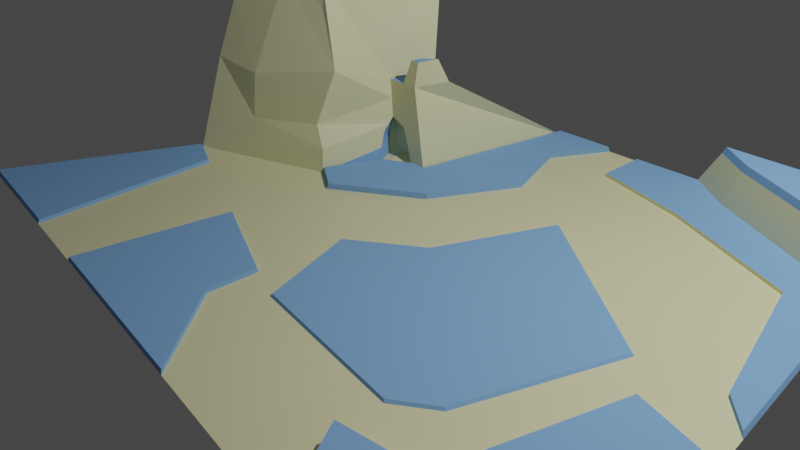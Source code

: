 # Source: namake.blend  (saved by Blender 2.83.19; exported with 4.5.12 LTS)
import bpy
from mathutils import Matrix  # noqa: F401  (used for matrix-valued properties, if any)

bpy.ops.wm.read_factory_settings(use_empty=True)
scene = bpy.context.scene
scene.name = 'Scene'

# ---- collections
col_collection = bpy.data.collections.new('Collection'); scene.collection.children.link(col_collection)

# ---- images (referenced by path relative to the original .blend; pixels are not part of the script)
import os
ASSET_DIR = os.environ.get("B2B_ASSET_DIR", "")  # directory of the original .blend (textures are referenced by path, not embedded)
HERE = os.path.dirname(os.path.abspath(__file__))  # packed textures are extracted next to this script under _unpacked/

def load_image(name, relpath, width, height, colorspace="sRGB"):
    """Load a texture the original file referenced (path relative to the .blend, or extracted next to this script)."""
    p = next((c for c in (os.path.join(HERE, relpath), os.path.join(ASSET_DIR, relpath)) if relpath and os.path.exists(c)), "")
    if p:
        img = bpy.data.images.load(p, check_existing=True)
        img.name = name
    else:  # same state as the original file: an image datablock whose file is absent (Cycles renders it pink)
        img = bpy.data.images.new(name, width, height)
        img.source = "FILE"
        img.filepath = "//" + (relpath or name)
    img.colorspace_settings.name = colorspace
    return img
img_untitled = load_image('Untitled', '', 1024, 1024, 'sRGB')

# ---- materials (node trees are filled in below, after node groups)
mat_material = bpy.data.materials.new('Material')
mat_material.alpha_threshold = 0.0
mat_material.use_transparent_shadow = False
mat_material.diffuse_color = (0.2338, 0.4472, 0.8, 1.0)
mat_material.line_color = (0.0, 0.0, 0.0, 1.0)
mat_material_001 = bpy.data.materials.new('Material.001')
mat_material_001.use_transparent_shadow = False

# ---- material node trees
mat_material_001.use_nodes = True; mat_material_001.node_tree.nodes.clear()
_N = mat_material_001.node_tree.nodes; _L = mat_material_001.node_tree.links
n0 = _N.new('ShaderNodeBsdfPrincipled'); n0.name = 'Principled BSDF'; n0.location = (10, 300)
n0.distribution = 'GGX'
n0.subsurface_method = 'BURLEY'
n0.inputs[0].default_value = (0.8, 0.7818, 0.4554, 1.0)
n0.inputs[3].default_value = 1.45
n0.inputs[27].default_value = (0.0, 0.0, 0.0, 1.0)
n0.inputs[28].default_value = 1.0
n1 = _N.new('ShaderNodeOutputMaterial'); n1.name = 'Material Output'; n1.location = (300, 300)
_L.new(n0.outputs[0], n1.inputs[0])
n1.is_active_output = True

# ---- world
world_world = bpy.data.worlds.new('World'); scene.world = world_world
world_world.use_nodes = True; world_world.node_tree.nodes.clear()
_N = world_world.node_tree.nodes; _L = world_world.node_tree.links
n0 = _N.new('ShaderNodeOutputWorld'); n0.name = 'World Output'; n0.location = (300, 300)
n1 = _N.new('ShaderNodeBackground'); n1.name = 'Background'; n1.location = (10, 300)
n1.inputs[0].default_value = (0.05088, 0.05088, 0.05088, 1.0)
_L.new(n1.outputs[0], n0.inputs[0])
n0.is_active_output = True
world_world.color = (0.05088, 0.05088, 0.05088)
world_world.use_sun_shadow = False
world_world.sun_shadow_jitter_overblur = 0.0

# ---- cameras
cam_camera = bpy.data.cameras.new('Camera')
cam_camera.clip_end = 100.0
cam_camera.ortho_scale = 7.314

# ---- lights
light_light = bpy.data.lights.new('Light', 'POINT')
light_light.transmission_factor = 0.0
light_light.energy = 1000.0
light_light.shadow_soft_size = 0.1
light_light.shadow_maximum_resolution = 0.006
light_light.use_absolute_resolution = True

# ---- meshes
me_plane = bpy.data.meshes.new('Plane')
me_plane.from_pydata([(-3.894, -2.448, 0.0), (-2.968, 2.968, 0.0), (4.856, -4.02, 0.0), (-2.968, 2.968, 0.0), (-2.974, 2.961, -0.01014), (-2.974, 2.961, -0.01014), (-2.968, -0.3506, 0.0), (-0.322, 2.968, 0.0), (-1.428, 0.1834, 0.0), (-2.865, 2.481, 1.757), (-2.865, 0.2207, 1.842), (-1.817, 0.5845, 2.026), (-1.093, 1.097, 0.8985), (-1.307, 1.101, 0.8992), (-1.12, 1.604, 0.9461), (-0.656, 0.9849, -0.001274), (-0.9126, 1.093, 0.8979), (-0.7111, 1.417, 0.9448), (3.769, 2.998, 0.0), (-1.553, 1.249, 2.026), (-2.267, 0.4285, 2.026), (-1.98, 1.005, 2.026), (-2.023, 0.4883, 2.201), (-1.768, 0.6202, 2.21), (-1.66, 1.018, 2.337), (-1.895, 0.8394, 2.308), (-1.186, 0.7942, 0.0), (-0.8374, 0.9862, -0.0007635), (-1.217, 1.05, 0.4908), (-1.023, 1.037, 0.4205), (-1.227, 0.9243, 0.3427), (-1.27, 1.036, 0.03362), (-1.264, 1.137, 0.112), (-1.075, 1.145, 0.07203), (-1.345, 1.182, 0.4101), (-1.189, 1.199, 0.4208), (-1.331, 1.105, 0.2805), (-1.002, 1.283, 0.9159), (-0.9197, 1.147, 1.169), (-0.8015, 1.337, 1.196), (-1.026, 1.149, 1.169), (-0.9723, 1.258, 1.179), (-1.947, 0.6971, 2.265), (-1.823, 0.813, 2.288), (-1.888, 0.7438, 2.426), (-1.896, 0.8169, 2.413), (-1.866, 0.8137, 2.392), (-1.308, 1.865, 1.904), (-1.262, 1.075, 0.695), (-1.213, 1.352, 0.9227), (-1.562, 0.8427, 1.463), (-1.685, 0.9169, 2.026), (-1.222, 0.987, 0.4168), (-1.206, 0.8593, 0.1713), (-1.757, 0.5227, 1.714), (-2.955, -0.2792, 0.2533), (-1.477, 0.2336, 0.2533), (-2.915, -0.05533, 1.047), (-1.488, 0.4449, 1.092), (-1.643, 0.2956, 0.475), (-2.384, 0.03135, 0.9471), (-2.398, -0.0008513, 0.4284), (4.338, -0.6764, 0.0), (0.7462, 2.975, 0.0), (0.7561, 2.386, -0.0003792), (1.9, 2.074, -0.0005414), (3.478, 1.413, -0.0001443), (3.998, -0.3166, -7.656e-05), (-0.1483, 0.5239, -0.001157), (-2.401, -2.716, 0.0), (0.387, 2.973, 0.0), (-2.52, -0.5606, 0.0), (-1.06, -0.06318, 0.0), (0.0378, 2.33, -0.0004123), (0.3402, 1.479, -0.0007892), (2.228, -2.262, 0.0), (-0.05099, -0.7379, 0.0), (0.341, -1.903, 0.0), (2.626, -1.995, -0.0005155), (0.6842, -0.2322, -0.0009645), (1.21, 1.054, -0.0006193), (3.147, -0.345, -0.0003066), (3.229, -2.543, -0.0003761), (4.421, -1.214, 0.0), (3.62, -0.9592, -0.000205), (2.786, -3.648, 0.0), (2.982, -2.767, 0.0), (2.304, -2.823, 0.0), (0.7529, -3.283, 0.0), (-1.499, -2.878, 0.0), (-1.252, -1.155, 0.0), (-0.07706, -1.706, 0.0), (-0.07561, -2.282, 0.0), (2.328, -2.827, 0.1888), (4.832, -4.001, 0.1888), (-2.411, -2.694, 0.03857), (-3.876, -2.43, 0.03857), (-2.967, -0.3725, 0.03857), (4.307, -0.6347, 0.03856), (3.749, 2.971, 0.03856), (0.783, 2.949, 0.03856), (0.7927, 2.371, 0.03819), (1.915, 2.065, 0.03803), (3.464, 1.415, 0.03842), (3.974, -0.2816, 0.03849), (-2.528, -0.5786, 0.03857), (2.212, -2.241, 0.02383), (-0.02428, -0.7448, 0.02383), (2.603, -1.979, 0.02333), (0.6972, -0.2485, 0.02289), (0.3604, -1.888, 0.02383), (1.213, 1.013, 0.02323), (3.114, -0.3592, 0.02353), (3.236, -2.552, 0.1884), (4.406, -1.247, 0.1888), (3.619, -0.9974, 0.1886), (2.802, -3.636, 0.1888), (2.993, -2.771, 0.1888), (0.7307, -3.264, 0.03857), (-1.479, -2.867, 0.03857), (-1.237, -1.176, 0.03857), (-0.08368, -1.717, 0.03857), (-0.08224, -2.282, 0.03857), (-0.152, 0.5318, 0.06145), (-0.6539, 0.9876, 0.06133), (-0.3237, 2.948, 0.06259), (-0.8333, 0.9888, 0.06184), (-1.178, 0.799, 0.06259), (-1.417, 0.1952, 0.06259), (-1.053, -0.04862, 0.06259), (0.3772, 2.953, 0.06259), (0.03202, 2.317, 0.06219), (0.331, 1.476, 0.06181), (4.022, 1.208, 0.03856), (1.576, 2.955, 0.03856), (2.106, 2.586, 0.03833), (3.435, 1.951, 0.03844), (3.781, 1.467, 0.4896), (3.571, 2.824, 0.4896), (1.899, 2.812, 0.4896), (2.307, 2.528, 0.4894), (3.33, 2.04, 0.4895), (3.739, 1.513, 0.5836), (3.54, 2.798, 0.5836), (1.956, 2.786, 0.5836), (2.343, 2.517, 0.5834), (3.311, 2.055, 0.5835), (-2.172, 0.4305, 1.913), (-2.876, 0.1626, 1.674), (-1.664, 0.9045, 2.004), (-1.285, 1.834, 1.789), (-2.278, 0.3903, 1.922), (-2.058, 0.467, 1.898), (-1.554, 1.179, 1.929), (-1.799, 0.5664, 2.011), (-1.63, 0.9351, 2.011), (-1.649, 0.9463, 2.024), (-1.529, 1.246, 2.024), (-1.288, 1.774, 1.809), (-1.308, 1.802, 1.913), (-1.835, 0.5318, 2.017), (-1.851, 0.5482, 2.023), (-2.798, 0.2197, 1.857), (-2.257, 0.4073, 2.023), (-2.172, 0.4091, 1.921), (-2.807, 0.1672, 1.706), (-2.267, 0.3728, 1.929), (-2.069, 0.4421, 1.908), (-1.531, 1.183, 1.936)], [(3, 6)], [(3, 1, 4, 5), (9, 10, 20, 21), (6, 55, 5), (15, 16, 29, 27), (14, 49, 13, 12, 37, 17), (64, 65, 102, 101), (24, 25, 43, 42, 22, 23), (19, 21, 25, 24), (21, 20, 22, 42, 25), (11, 51, 19, 24, 23), (27, 29, 35, 33), (30, 53, 26, 31, 36), (26, 27, 33, 31), (31, 33, 32), (33, 35, 34, 32), (34, 36, 31, 32), (28, 52, 30, 36, 34), (29, 28, 34, 35), (39, 41, 40, 38), (16, 17, 39, 38), (17, 37, 41, 39), (12, 16, 38, 40), (37, 12, 40, 41), (44, 46, 45), (43, 25, 45, 46), (42, 43, 46, 44), (25, 42, 44, 45), (10, 9, 57, 148), (55, 57, 9, 3), (58, 60, 61, 59), (28, 48, 59), (47, 9, 21, 19), (11, 154, 54, 58, 13), (54, 154, 152), (58, 54, 152, 147), (22, 20, 11, 23), (48, 13, 58, 59), (48, 28, 29, 16, 12, 13), (52, 59, 56, 30), (52, 28, 59), (53, 8, 26), (8, 53, 30, 56), (56, 59, 61, 6), (56, 6, 8), (152, 154, 160, 167), (91, 90, 120, 121), (17, 7, 3, 14), (47, 150, 14, 3, 9), (50, 13, 49), (50, 149, 51, 11), (50, 153, 149), (14, 150, 153, 50, 49), (7, 17, 16, 15), (75, 78, 108, 106), (70, 7, 125, 130), (6, 61, 55), (61, 60, 57, 55), (60, 151, 148, 57), (62, 67, 66, 65, 64, 63, 70, 73, 74, 68, 79, 80, 81, 78, 82, 84, 83), (68, 72, 76, 79), (71, 72, 8, 6), (26, 8, 128, 127), (71, 69, 89, 90), (63, 64, 101, 100), (76, 72, 71, 90, 91, 77), (79, 76, 107, 109), (89, 88, 118, 119), (78, 75, 86, 82), (81, 80, 111, 112), (0, 69, 95, 96), (87, 86, 75, 77), (78, 81, 112, 108), (87, 85, 116, 93), (91, 92, 88, 85, 87, 77), (97, 96, 95, 105), (94, 117, 93), (136, 133, 137, 141), (110, 106, 107), (108, 112, 111, 109), (109, 107, 106, 108), (114, 115, 113, 94), (113, 117, 94), (93, 116, 94), (120, 119, 118, 122, 121), (69, 71, 105, 95), (90, 89, 119, 120), (65, 66, 103, 102), (2, 83, 114, 94), (92, 91, 121, 122), (66, 67, 104, 103), (84, 82, 113, 115), (6, 0, 96, 97), (88, 92, 122, 118), (67, 62, 98, 104), (83, 84, 115, 114), (85, 2, 94, 116), (18, 63, 100, 134, 99), (76, 77, 110, 107), (71, 6, 97, 105), (82, 86, 117, 113), (77, 75, 106, 110), (62, 18, 99, 133, 98), (86, 87, 93, 117), (80, 79, 109, 111), (124, 126, 127, 128, 129, 123), (123, 132, 131, 130, 125, 124), (68, 74, 132, 123), (7, 15, 124, 125), (15, 27, 126, 124), (27, 26, 127, 126), (73, 70, 130, 131), (74, 73, 131, 132), (8, 72, 129, 128), (72, 68, 123, 129), (138, 139, 144, 143), (133, 136, 135, 134, 100, 101, 102, 103, 104, 98), (134, 135, 140, 139), (133, 99, 138, 137), (135, 136, 141, 140), (99, 134, 139, 138), (143, 144, 145, 146, 142), (141, 137, 142, 146), (139, 140, 145, 144), (137, 138, 143, 142), (140, 141, 146, 145), (150, 47, 159, 158), (20, 10, 162, 163), (153, 150, 158, 168), (147, 151, 60, 58), (147, 152, 167, 164), (151, 147, 164, 166), (163, 166, 164), (167, 160, 161, 163), (165, 166, 163, 162), (155, 168, 157, 156), (164, 167, 163), (168, 158, 159, 157), (11, 20, 163, 161), (10, 148, 165, 162), (154, 11, 161, 160), (19, 51, 156, 157), (148, 151, 166, 165), (51, 149, 155, 156), (47, 19, 157, 159), (149, 153, 168, 155)])
me_plane.polygons.foreach_set('material_index', [0, 0, 0, 1, 0, 1, 0, 1, 1, 1, 1, 0, 1, 1, 1, 1, 0, 1, 0, 1, 0, 1, 0, 0, 1, 1, 1, 0, 0, 1, 1, 0, 1, 1, 1, 1, 1, 1, 1, 1, 0, 1, 1, 1, 1, 0, 0, 0, 1, 1, 1, 1, 1, 0, 0, 1, 1, 1, 1, 1, 1, 0, 1, 1, 1, 0, 0, 1, 0, 0, 1, 0, 1, 1, 0, 0, 1, 0, 0, 0, 0, 0, 0, 0, 0, 0, 1, 0, 0, 1, 1, 0, 0, 0, 1, 1, 0, 0, 0, 1, 0, 0, 1, 0, 0, 0, 0, 0, 0, 0, 0, 0, 0, 0, 0, 0, 1, 1, 1, 1, 0, 0, 0, 0, 0, 0, 0, 1, 1, 1, 1, 0, 0, 0, 0, 0, 0, 1, 0, 1, 1, 1, 1, 0, 1])
_uv = me_plane.uv_layers.new(name='UVMap')
_uv.uv.foreach_set('vector', [0.0, 0.0, 0.0, 0.0, 0.0, 0.0, 0.0, 0.0, 0.8279, 0.7493, 0.9122, 0.5364, 0.9617, 0.5791, 0.9677, 0.6441, 0.969, 0.2774, 0.9904, 0.268, 0.9904, 0.4638, 0.9121, 0.2609, 0.8177, 0.2399, 0.8661, 0.2269, 0.9108, 0.2431, 0.7413, 0.3474, 0.7154, 0.3569, 0.6895, 0.3665, 0.689, 0.3448, 0.7083, 0.3355, 0.7222, 0.306, 0.1164, 0.3774, 0.1272, 0.4972, 0.1272, 0.4972, 0.1164, 0.3774, 0.8094, 0.833, 0.8258, 0.8583, 0.8179, 0.8585, 0.8258, 0.8739, 0.8258, 0.8968, 0.8058, 0.8754, 0.7245, 0.833, 0.7347, 0.8819, 0.7021, 0.8894, 0.6944, 0.8607, 0.7347, 0.8819, 0.7347, 0.9371, 0.7108, 0.917, 0.7056, 0.9006, 0.7021, 0.8894, 0.9068, 0.4337, 0.9068, 0.4582, 0.9068, 0.4827, 0.876, 0.4717, 0.8876, 0.438, 0.9108, 0.2431, 0.8661, 0.2269, 0.8618, 0.2147, 0.8988, 0.2239, 0.8058, 0.8518, 0.8058, 0.8704, 0.8058, 0.8891, 0.7829, 0.876, 0.7835, 0.85, 0.3125, 0.2121, 0.2868, 0.2435, 0.2746, 0.2169, 0.2894, 0.1994, 0.2894, 0.1994, 0.2746, 0.2169, 0.2787, 0.1982, 0.8988, 0.2239, 0.8618, 0.2147, 0.8622, 0.1989, 0.8936, 0.2052, 0.7813, 0.8348, 0.7835, 0.85, 0.7829, 0.876, 0.7778, 0.8647, 0.8014, 0.833, 0.8036, 0.8424, 0.8058, 0.8518, 0.7835, 0.85, 0.7813, 0.8348, 0.9216, 0.5332, 0.9068, 0.5187, 0.9106, 0.499, 0.9216, 0.51, 0.7885, 0.9174, 0.7778, 0.9014, 0.7791, 0.8891, 0.7885, 0.8946, 0.8177, 0.2399, 0.808, 0.268, 0.7837, 0.2575, 0.7894, 0.2411, 0.8786, 0.5325, 0.876, 0.5, 0.9029, 0.5022, 0.9044, 0.5213, 0.8164, 0.2223, 0.8177, 0.2399, 0.7894, 0.2411, 0.7886, 0.2307, 0.876, 0.5, 0.8786, 0.4827, 0.9044, 0.4921, 0.9029, 0.5022, 0.8029, 0.8891, 0.8042, 0.8962, 0.801, 0.8962, 0.7347, 0.894, 0.7406, 0.8941, 0.7406, 0.9047, 0.7386, 0.9033, 0.801, 0.9071, 0.7885, 0.8977, 0.7965, 0.8895, 0.801, 0.8891, 0.7021, 0.8894, 0.7056, 0.9006, 0.689, 0.8964, 0.6917, 0.8928, 0.8358, 1.0, 0.8279, 0.8681, 0.9042, 0.9744, 0.8502, 0.9946, 0.9716, 0.9453, 0.9042, 0.9744, 0.8279, 0.8681, 0.9716, 0.7493, 0.807, 0.1673, 0.8235, 0.06858, 0.8763, 0.06556, 0.8709, 0.1473, 0.8575, 0.2083, 0.8361, 0.2048, 0.8709, 0.1473, 1.0, 0.7493, 0.8279, 0.7493, 0.9677, 0.6441, 0.9994, 0.6829, 0.9565, 0.0, 0.958, 0.009243, 0.9618, 0.03157, 0.9752, 0.09235, 0.9224, 0.09936, 0.741, 0.144, 0.7176, 0.1413, 0.7215, 0.1133, 0.807, 0.1673, 0.741, 0.144, 0.7215, 0.1133, 0.72, 0.1012, 0.6908, 0.1178, 0.7079, 0.09202, 0.7079, 0.1402, 0.689, 0.1462, 0.9248, 0.1197, 0.9224, 0.09936, 0.9752, 0.09235, 0.9752, 0.1577, 0.8361, 0.2048, 0.8575, 0.2083, 0.8661, 0.2269, 0.8177, 0.2399, 0.8164, 0.2223, 0.8148, 0.2014, 0.8661, 0.2061, 0.8709, 0.1473, 0.8956, 0.1617, 0.8748, 0.2039, 0.8661, 0.2061, 0.8575, 0.2083, 0.8709, 0.1473, 0.8934, 0.204, 0.9224, 0.1647, 0.9121, 0.204, 0.9224, 0.1647, 0.8934, 0.204, 0.8748, 0.2039, 0.8956, 0.1617, 0.8956, 0.1617, 0.8709, 0.1473, 0.8763, 0.06556, 0.9224, 0.0, 0.8956, 0.1617, 0.9224, 0.0, 0.9224, 0.1647, 0.7215, 0.1133, 0.7176, 0.1413, 0.7176, 0.1413, 0.7215, 0.1133, 0.5449, 0.3678, 0.5105, 0.2405, 0.5105, 0.2405, 0.5449, 0.3678, 0.7222, 0.306, 0.876, 0.268, 0.876, 0.5364, 0.7413, 0.3474, 0.7138, 0.5867, 0.726, 0.588, 0.815, 0.5978, 0.8279, 0.833, 0.689, 0.7152, 0.9227, 0.499, 0.9068, 0.4401, 0.9227, 0.4337, 0.7778, 0.894, 0.7599, 0.8482, 0.7563, 0.839, 0.7778, 0.833, 0.7778, 0.894, 0.7421, 0.8534, 0.7599, 0.8482, 0.815, 0.5978, 0.726, 0.588, 0.7409, 0.5429, 0.799, 0.5364, 0.8279, 0.5833, 0.969, 0.4337, 0.876, 0.3204, 0.8836, 0.2992, 0.969, 0.268, 0.5592, 0.608, 0.525, 0.6429, 0.525, 0.6429, 0.5592, 0.608, 0.0, 0.0, 0.0, 0.0, 0.0, 0.0, 0.0, 0.0, 0.9224, 0.0, 0.8763, 0.06556, 0.8956, 0.003492, 0.8763, 0.06556, 0.8235, 0.06858, 0.8115, 0.01444, 0.8956, 0.003492, 0.8235, 0.06858, 0.7191, 0.08977, 0.7444, 0.02485, 0.8115, 0.01444, 0.3607, 0.7901, 0.3306, 0.7497, 0.1653, 0.6667, 0.1272, 0.4972, 0.1164, 0.3774, 0.05712, 0.3658, 0.06391, 0.33, 0.1352, 0.3067, 0.2156, 0.3522, 0.3209, 0.3206, 0.3822, 0.4173, 0.2428, 0.4467, 0.3489, 0.6653, 0.525, 0.6429, 0.5694, 0.713, 0.4023, 0.7235, 0.4135, 0.8081, 0.3209, 0.3206, 0.3968, 0.2401, 0.4466, 0.353, 0.3822, 0.4173, 0.4735, 0.1033, 0.3968, 0.2401, 0.3786, 0.1989, 0.4604, 0.05479, 0.9121, 0.204, 0.9224, 0.1647, 0.9224, 0.1647, 0.9121, 0.204, 0.4735, 0.1033, 0.689, 0.1539, 0.689, 0.2469, 0.5105, 0.2405, 0.05712, 0.3658, 0.1164, 0.3774, 0.1164, 0.3774, 0.05712, 0.3658, 0.4466, 0.353, 0.3968, 0.2401, 0.4735, 0.1033, 0.5105, 0.2405, 0.5449, 0.3678, 0.5571, 0.4131, 0.3822, 0.4173, 0.4466, 0.353, 0.4466, 0.353, 0.3822, 0.4173, 0.0, 0.0, 0.0, 0.0, 0.0, 0.0, 0.0, 0.0, 0.525, 0.6429, 0.5592, 0.608, 0.5964, 0.6923, 0.5694, 0.713, 0.3489, 0.6653, 0.2428, 0.4467, 0.2428, 0.4467, 0.3489, 0.6653, 0.0, 0.0, 0.0, 0.0, 0.0, 0.0, 0.0, 0.0, 0.6145, 0.6256, 0.5964, 0.6923, 0.5592, 0.608, 0.5571, 0.4131, 0.525, 0.6429, 0.3489, 0.6653, 0.3489, 0.6653, 0.525, 0.6429, 0.6145, 0.6256, 0.689, 0.6886, 0.689, 0.6886, 0.6145, 0.6256, 0.5449, 0.3678, 0.603, 0.3783, 0.689, 0.479, 0.689, 0.6886, 0.6145, 0.6256, 0.5571, 0.4131, 0.4604, 0.05479, 0.689, 0.0, 0.689, 0.1539, 0.4735, 0.1033, 0.689, 0.902, 0.5964, 0.6923, 0.6145, 0.6256, 0.1107, 0.654, 0.1764, 0.7274, 0.1764, 0.7274, 0.1107, 0.654, 0.5571, 0.4131, 0.5592, 0.608, 0.4466, 0.353, 0.525, 0.6429, 0.3489, 0.6653, 0.2428, 0.4467, 0.3822, 0.4173, 0.3822, 0.4173, 0.4466, 0.353, 0.5592, 0.608, 0.525, 0.6429, 0.4135, 0.8081, 0.4023, 0.7235, 0.5694, 0.713, 0.689, 0.902, 0.5694, 0.713, 0.5964, 0.6923, 0.689, 0.902, 0.6145, 0.6256, 0.689, 0.6886, 0.689, 0.902, 0.5105, 0.2405, 0.689, 0.2469, 0.689, 0.479, 0.603, 0.3783, 0.5449, 0.3678, 0.689, 0.1539, 0.4735, 0.1033, 0.4735, 0.1033, 0.689, 0.1539, 0.5105, 0.2405, 0.689, 0.2469, 0.689, 0.2469, 0.5105, 0.2405, 0.1272, 0.4972, 0.1653, 0.6667, 0.1653, 0.6667, 0.1272, 0.4972, 0.0, 0.0, 0.0, 0.0, 0.0, 0.0, 0.0, 0.0, 0.603, 0.3783, 0.5449, 0.3678, 0.5449, 0.3678, 0.603, 0.3783, 0.1653, 0.6667, 0.3306, 0.7497, 0.3306, 0.7497, 0.1653, 0.6667, 0.4023, 0.7235, 0.5694, 0.713, 0.5694, 0.713, 0.4023, 0.7235, 0.0, 0.0, 0.0, 0.0, 0.0, 0.0, 0.0, 0.0, 0.689, 0.479, 0.603, 0.3783, 0.603, 0.3783, 0.689, 0.479, 0.3306, 0.7497, 0.3607, 0.7901, 0.3607, 0.7901, 0.3306, 0.7497, 0.4135, 0.8081, 0.4023, 0.7235, 0.4023, 0.7235, 0.4135, 0.8081, 0.0, 0.0, 0.0, 0.0, 0.0, 0.0, 0.0, 0.0, 0.0, 0.0, 0.0, 0.0, 0.0, 0.0, 0.0, 0.0, 0.0, 0.0, 0.4466, 0.353, 0.5571, 0.4131, 0.5571, 0.4131, 0.4466, 0.353, 0.4735, 0.1033, 0.4604, 0.05479, 0.4604, 0.05479, 0.4735, 0.1033, 0.5694, 0.713, 0.5964, 0.6923, 0.5964, 0.6923, 0.5694, 0.713, 0.5571, 0.4131, 0.5592, 0.608, 0.5592, 0.608, 0.5571, 0.4131, 0.0, 0.0, 0.0, 0.0, 0.0, 0.0, 0.0, 0.0, 0.0, 0.0, 0.5964, 0.6923, 0.6145, 0.6256, 0.6145, 0.6256, 0.5964, 0.6923, 0.2428, 0.4467, 0.3822, 0.4173, 0.3822, 0.4173, 0.2428, 0.4467, 0.2836, 0.2616, 0.2868, 0.2435, 0.3125, 0.2121, 0.3786, 0.1989, 0.3968, 0.2401, 0.3209, 0.3206, 0.3209, 0.3206, 0.2156, 0.3522, 0.1352, 0.3067, 0.06391, 0.33, 0.07731, 0.2593, 0.2836, 0.2616, 0.3209, 0.3206, 0.2156, 0.3522, 0.2156, 0.3522, 0.3209, 0.3206, 0.969, 0.4337, 0.969, 0.268, 0.969, 0.268, 0.969, 0.4337, 0.9121, 0.2609, 0.9108, 0.2431, 0.9108, 0.2431, 0.9121, 0.2609, 0.2868, 0.2435, 0.3125, 0.2121, 0.3125, 0.2121, 0.2868, 0.2435, 0.1352, 0.3067, 0.06391, 0.33, 0.06391, 0.33, 0.1352, 0.3067, 0.2156, 0.3522, 0.1352, 0.3067, 0.1352, 0.3067, 0.2156, 0.3522, 0.3786, 0.1989, 0.3968, 0.2401, 0.3968, 0.2401, 0.3786, 0.1989, 0.3968, 0.2401, 0.3209, 0.3206, 0.3209, 0.3206, 0.3968, 0.2401, 0.0, 0.0, 0.0, 0.0, 0.0, 0.0, 0.0, 0.0, 0.1764, 0.7274, 0.1107, 0.654, 0.07, 0.5072, 0.04186, 0.4464, 0.05712, 0.3658, 0.1164, 0.3774, 0.1272, 0.4972, 0.1653, 0.6667, 0.3306, 0.7497, 0.3607, 0.7901, 0.04186, 0.4464, 0.07, 0.5072, 0.07, 0.5072, 0.04186, 0.4464, 0.0, 0.0, 0.0, 0.0, 0.0, 0.0, 0.0, 0.0, 0.07, 0.5072, 0.1107, 0.654, 0.1107, 0.654, 0.07, 0.5072, 0.0, 0.0, 0.0, 0.0, 0.0, 0.0, 0.0, 0.0, 0.0, 0.6673, 0.04186, 0.4464, 0.07, 0.5072, 0.1107, 0.654, 0.1764, 0.7274, 0.1107, 0.654, 0.1764, 0.7274, 0.1764, 0.7274, 0.1107, 0.654, 0.04186, 0.4464, 0.07, 0.5072, 0.07, 0.5072, 0.04186, 0.4464, 0.0, 0.0, 0.0, 0.0, 0.0, 0.0, 0.0, 0.0, 0.07, 0.5072, 0.1107, 0.654, 0.1107, 0.654, 0.07, 0.5072, 0.726, 0.588, 0.7138, 0.5867, 0.7138, 0.5867, 0.726, 0.588, 0.9617, 0.5791, 0.9122, 0.5364, 0.9122, 0.5364, 0.9617, 0.5791, 0.7409, 0.5429, 0.726, 0.588, 0.726, 0.588, 0.7409, 0.5429, 0.72, 0.1012, 0.7191, 0.08977, 0.8235, 0.06858, 0.807, 0.1673, 0.72, 0.1012, 0.7215, 0.1133, 0.7215, 0.1133, 0.72, 0.1012, 0.7191, 0.08977, 0.72, 0.1012, 0.72, 0.1012, 0.7191, 0.08977, 0.7079, 0.09202, 0.7191, 0.08977, 0.72, 0.1012, 0.7215, 0.1133, 0.7176, 0.1413, 0.7079, 0.1402, 0.7079, 0.09202, 0.7444, 0.02485, 0.7191, 0.08977, 0.7079, 0.09202, 0.7265, 0.02762, 0.7599, 0.8482, 0.7421, 0.8534, 0.7347, 0.845, 0.7563, 0.839, 0.72, 0.1012, 0.7215, 0.1133, 0.7079, 0.09202, 0.7409, 0.5429, 0.726, 0.588, 0.7138, 0.5867, 0.7288, 0.5443, 0.7079, 0.1402, 0.7079, 0.09202, 0.7079, 0.09202, 0.7079, 0.1402, 0.8358, 1.0, 0.8502, 0.9946, 0.8502, 0.9946, 0.8358, 1.0, 0.958, 0.009243, 0.9565, 0.0, 0.9565, 0.0, 0.958, 0.009243, 0.9068, 0.4827, 0.9068, 0.4582, 0.9068, 0.4582, 0.9068, 0.4827, 0.7444, 0.02485, 0.7191, 0.08977, 0.7191, 0.08977, 0.7444, 0.02485, 0.7563, 0.839, 0.7599, 0.8482, 0.7599, 0.8482, 0.7563, 0.839, 1.0, 0.7493, 0.9994, 0.6829, 0.9994, 0.6829, 1.0, 0.7493, 0.7599, 0.8482, 0.7421, 0.8534, 0.7421, 0.8534, 0.7599, 0.8482])
me_plane.materials.append(mat_material)
me_plane.materials.append(mat_material_001)
me_plane.use_remesh_fix_poles = True
me_plane.use_remesh_preserve_attributes = False
me_plane.use_mirror_vertex_groups = False
me_plane.update()

# ---- objects
ob_light = bpy.data.objects.new('Light', light_light)
ob_camera = bpy.data.objects.new('Camera', cam_camera)
ob_plane = bpy.data.objects.new('Plane', me_plane)

# ---- transforms, parenting, visibility, modifiers, constraints
ob_light.location = (4.076, 1.005, 5.904)
ob_light.rotation_euler = (0.6503, 0.05522, 1.866)
ob_light.lock_rotations_4d = False
ob_light.empty_display_type = 'ARROWS'
ob_light.color = (0.0, 0.0, 0.0, 0.0)
ob_light.lineart.crease_threshold = 0.0
ob_camera.location = (7.359, -6.926, 4.958)
ob_camera.rotation_euler = (1.109, 0.0, 0.8149)
ob_camera.lock_rotations_4d = False
ob_camera.empty_display_type = 'ARROWS'
ob_camera.color = (0.0, 0.0, 0.0, 0.0)
ob_camera.display_type = 'WIRE'
ob_camera.lineart.crease_threshold = 0.0
ob_plane.location = (0.0, 0.0, 0.0)
ob_plane.lineart.crease_threshold = 0.0

# ---- collection membership
col_collection.objects.link(ob_light)
col_collection.objects.link(ob_camera)
col_collection.objects.link(ob_plane)

# ---- scene / render settings (as saved in the file)
scene.camera = ob_camera
scene.frame_start = 1; scene.frame_end = 250; scene.frame_set(1)
scene.render.engine = 'BLENDER_EEVEE_NEXT'
scene.cycles.use_denoising = False
scene.cycles.samples = 128
scene.cycles.sampling_pattern = 'TABULATED_SOBOL'
scene.cycles.use_adaptive_sampling = False
scene.cycles.use_light_tree = False
scene.view_settings.view_transform = 'Filmic'
bpy.context.view_layer.update()
